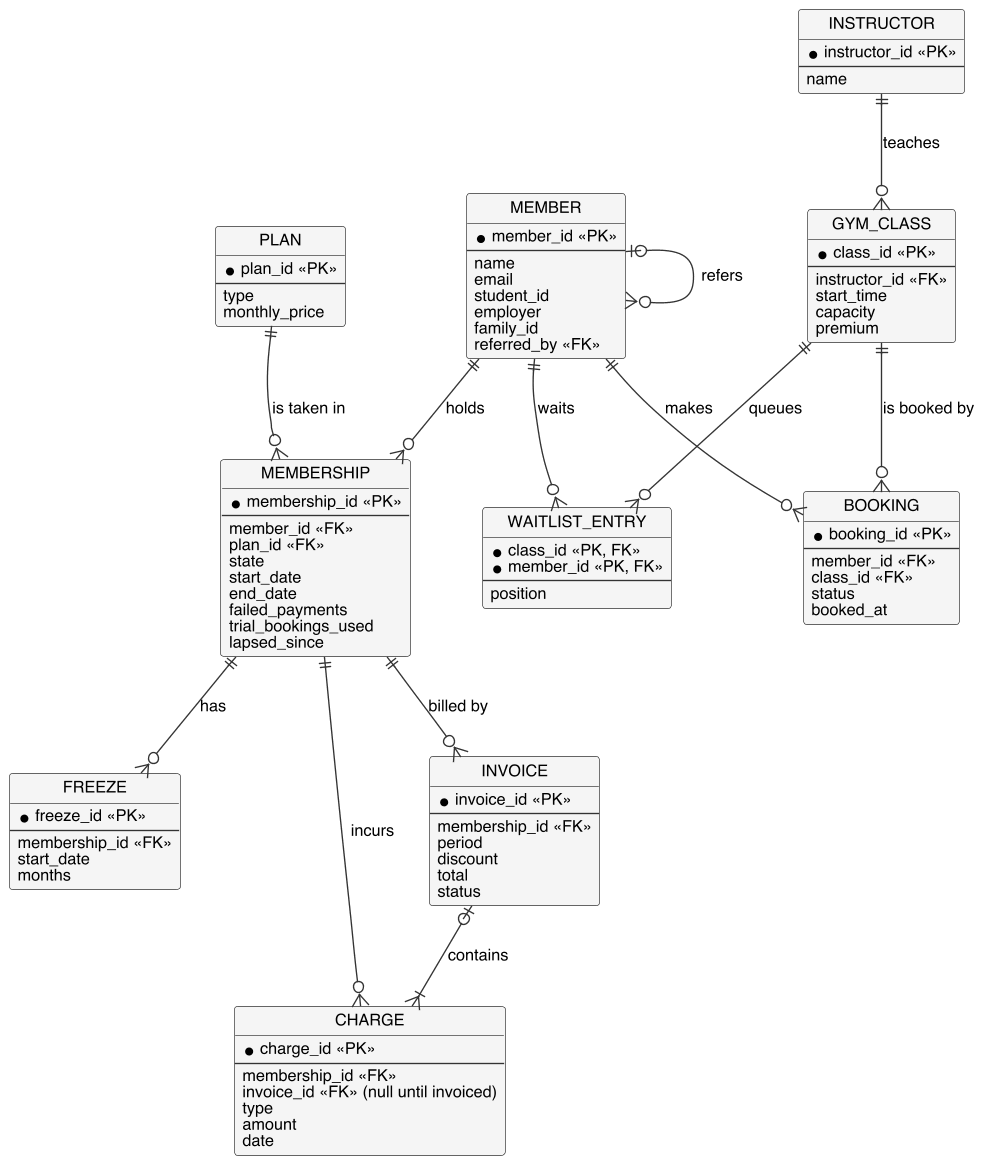

The diagram above was rendered by PlantUML. Its source (embedded in the PNG):
@startuml
!include ../common.iuml
hide circle
skinparam class {
  BackgroundColor #F5F5F5
  BorderColor #333333
}
skinparam nodesep 50
skinparam ranksep 60

entity MEMBER {
  * member_id <<PK>>
  --
  name
  email
  student_id
  employer
  family_id
  referred_by <<FK>>
}

entity PLAN {
  * plan_id <<PK>>
  --
  type
  monthly_price
}

entity MEMBERSHIP {
  * membership_id <<PK>>
  --
  member_id <<FK>>
  plan_id <<FK>>
  state
  start_date
  end_date
  failed_payments
  trial_bookings_used
  lapsed_since
}

entity FREEZE {
  * freeze_id <<PK>>
  --
  membership_id <<FK>>
  start_date
  months
}

entity INVOICE {
  * invoice_id <<PK>>
  --
  membership_id <<FK>>
  period
  discount
  total
  status
}

entity CHARGE {
  * charge_id <<PK>>
  --
  membership_id <<FK>>
  invoice_id <<FK>> (null until invoiced)
  type
  amount
  date
}

entity INSTRUCTOR {
  * instructor_id <<PK>>
  --
  name
}

entity GYM_CLASS {
  * class_id <<PK>>
  --
  instructor_id <<FK>>
  start_time
  capacity
  premium
}

entity BOOKING {
  * booking_id <<PK>>
  --
  member_id <<FK>>
  class_id <<FK>>
  status
  booked_at
}

entity WAITLIST_ENTRY {
  * class_id <<PK, FK>>
  * member_id <<PK, FK>>
  --
  position
}

MEMBER ||--o{ MEMBERSHIP : holds
PLAN ||--o{ MEMBERSHIP : "is taken in"
MEMBER |o--o{ MEMBER : refers
MEMBERSHIP ||--o{ FREEZE : has
MEMBERSHIP ||--o{ INVOICE : "billed by"
INVOICE |o--|{ CHARGE : contains
MEMBERSHIP ||--o{ CHARGE : incurs
MEMBER ||--o{ BOOKING : makes
GYM_CLASS ||--o{ BOOKING : "is booked by"
INSTRUCTOR ||--o{ GYM_CLASS : teaches
GYM_CLASS ||--o{ WAITLIST_ENTRY : queues
MEMBER ||--o{ WAITLIST_ENTRY : waits
@enduml